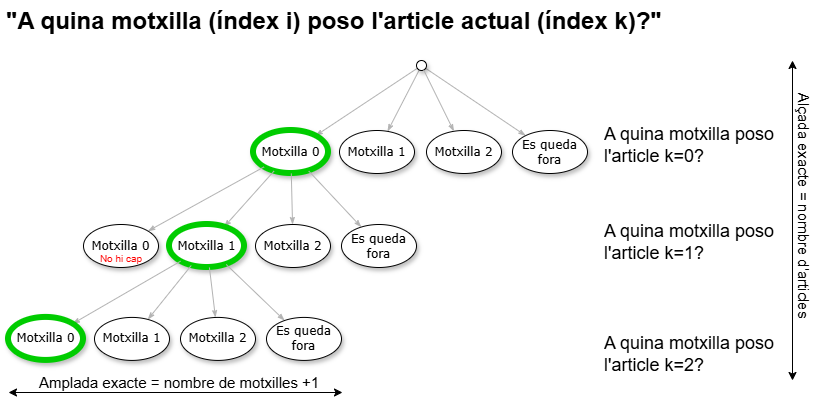

The diagram above was exported from draw.io. Its source (the exported page's mxGraphModel, read from the mxfile embedded in the PNG):
<mxGraphModel dx="1042" dy="562" grid="1" gridSize="10" guides="1" tooltips="1" connect="1" arrows="1" fold="1" page="1" pageScale="1" pageWidth="1100" pageHeight="850" background="none" math="0" shadow="0">
  <root>
    <mxCell id="0" />
    <mxCell id="1" parent="0" />
    <mxCell id="1ea317790d2ca983-12" style="edgeStyle=none;rounded=1;html=1;labelBackgroundColor=none;startArrow=none;startFill=0;startSize=5;endArrow=classicThin;endFill=1;endSize=5;jettySize=auto;orthogonalLoop=1;strokeColor=#B3B3B3;strokeWidth=1;fontFamily=Verdana;fontSize=12" parent="1" source="1ea317790d2ca983-1" target="1ea317790d2ca983-2" edge="1">
      <mxGeometry relative="1" as="geometry" />
    </mxCell>
    <mxCell id="1ea317790d2ca983-13" value="" style="edgeStyle=none;rounded=1;html=1;labelBackgroundColor=none;startArrow=none;startFill=0;startSize=5;endArrow=classicThin;endFill=1;endSize=5;jettySize=auto;orthogonalLoop=1;strokeColor=#B3B3B3;strokeWidth=1;fontFamily=Verdana;fontSize=12" parent="1" source="1ea317790d2ca983-1" target="1ea317790d2ca983-9" edge="1">
      <mxGeometry relative="1" as="geometry" />
    </mxCell>
    <mxCell id="1ea317790d2ca983-14" value="" style="edgeStyle=none;rounded=1;html=1;labelBackgroundColor=none;startArrow=none;startFill=0;startSize=5;endArrow=classicThin;endFill=1;endSize=5;jettySize=auto;orthogonalLoop=1;strokeColor=#B3B3B3;strokeWidth=1;fontFamily=Verdana;fontSize=12" parent="1" source="1ea317790d2ca983-1" target="1ea317790d2ca983-3" edge="1">
      <mxGeometry relative="1" as="geometry" />
    </mxCell>
    <mxCell id="1ea317790d2ca983-1" value="" style="ellipse;whiteSpace=wrap;html=1;rounded=0;shadow=1;comic=0;labelBackgroundColor=none;strokeWidth=1;fontFamily=Verdana;fontSize=12;align=center;" parent="1" vertex="1">
      <mxGeometry x="454" y="120" width="10" height="10" as="geometry" />
    </mxCell>
    <mxCell id="1ea317790d2ca983-2" value="&lt;span&gt;Motxilla 1&lt;/span&gt;" style="ellipse;whiteSpace=wrap;html=1;rounded=0;shadow=1;comic=0;labelBackgroundColor=none;strokeWidth=1;fontFamily=Verdana;fontSize=12;align=center;" parent="1" vertex="1">
      <mxGeometry x="377" y="190" width="75" height="43" as="geometry" />
    </mxCell>
    <mxCell id="1ea317790d2ca983-3" value="&lt;span&gt;Es queda fora&lt;/span&gt;" style="ellipse;whiteSpace=wrap;html=1;rounded=0;shadow=1;comic=0;labelBackgroundColor=none;strokeWidth=1;fontFamily=Verdana;fontSize=12;align=center;" parent="1" vertex="1">
      <mxGeometry x="550" y="190" width="75" height="43" as="geometry" />
    </mxCell>
    <mxCell id="1ea317790d2ca983-9" value="Motxilla 0" style="ellipse;whiteSpace=wrap;html=1;rounded=0;shadow=1;comic=0;labelBackgroundColor=default;strokeWidth=6;fontFamily=Verdana;fontSize=12;align=center;strokeColor=#00CC00;" parent="1" vertex="1">
      <mxGeometry x="291" y="190" width="75" height="43" as="geometry" />
    </mxCell>
    <mxCell id="zv5PCKm83EbrPdOqjM-W-1" value="&lt;span&gt;Motxilla 2&lt;/span&gt;" style="ellipse;whiteSpace=wrap;html=1;rounded=0;shadow=1;comic=0;labelBackgroundColor=none;strokeWidth=1;fontFamily=Verdana;fontSize=12;align=center;" parent="1" vertex="1">
      <mxGeometry x="464" y="190" width="75" height="43" as="geometry" />
    </mxCell>
    <mxCell id="zv5PCKm83EbrPdOqjM-W-3" value="" style="edgeStyle=none;rounded=1;html=1;labelBackgroundColor=none;startArrow=none;startFill=0;startSize=5;endArrow=classicThin;endFill=1;endSize=5;jettySize=auto;orthogonalLoop=1;strokeColor=#B3B3B3;strokeWidth=1;fontFamily=Verdana;fontSize=12;" parent="1" source="1ea317790d2ca983-1" target="zv5PCKm83EbrPdOqjM-W-1" edge="1">
      <mxGeometry relative="1" as="geometry">
        <mxPoint x="590" y="150" as="sourcePoint" />
        <mxPoint x="763" y="225" as="targetPoint" />
      </mxGeometry>
    </mxCell>
    <mxCell id="zv5PCKm83EbrPdOqjM-W-6" style="edgeStyle=none;rounded=1;html=1;labelBackgroundColor=none;startArrow=none;startFill=0;startSize=5;endArrow=classicThin;endFill=1;endSize=5;jettySize=auto;orthogonalLoop=1;strokeColor=#B3B3B3;strokeWidth=1;fontFamily=Verdana;fontSize=12" parent="1" source="1ea317790d2ca983-9" target="zv5PCKm83EbrPdOqjM-W-9" edge="1">
      <mxGeometry relative="1" as="geometry">
        <mxPoint x="309" y="230" as="sourcePoint" />
      </mxGeometry>
    </mxCell>
    <mxCell id="zv5PCKm83EbrPdOqjM-W-7" value="" style="edgeStyle=none;rounded=1;html=1;labelBackgroundColor=none;startArrow=none;startFill=0;startSize=5;endArrow=classicThin;endFill=1;endSize=5;jettySize=auto;orthogonalLoop=1;strokeColor=#B3B3B3;strokeWidth=1;fontFamily=Verdana;fontSize=12" parent="1" source="1ea317790d2ca983-9" target="zv5PCKm83EbrPdOqjM-W-11" edge="1">
      <mxGeometry relative="1" as="geometry">
        <mxPoint x="293" y="220" as="sourcePoint" />
      </mxGeometry>
    </mxCell>
    <mxCell id="zv5PCKm83EbrPdOqjM-W-8" value="" style="edgeStyle=none;rounded=1;html=1;labelBackgroundColor=none;startArrow=none;startFill=0;startSize=5;endArrow=classicThin;endFill=1;endSize=5;jettySize=auto;orthogonalLoop=1;strokeColor=#B3B3B3;strokeWidth=1;fontFamily=Verdana;fontSize=12" parent="1" source="1ea317790d2ca983-9" target="zv5PCKm83EbrPdOqjM-W-10" edge="1">
      <mxGeometry relative="1" as="geometry">
        <mxPoint x="369" y="220" as="sourcePoint" />
      </mxGeometry>
    </mxCell>
    <mxCell id="zv5PCKm83EbrPdOqjM-W-9" value="&lt;span&gt;Motxilla 1&lt;/span&gt;" style="ellipse;whiteSpace=wrap;html=1;rounded=0;shadow=1;comic=0;labelBackgroundColor=default;strokeWidth=6;fontFamily=Verdana;fontSize=12;align=center;strokeColor=#00CC00;verticalAlign=middle;fontColor=default;fillColor=default;" parent="1" vertex="1">
      <mxGeometry x="207" y="284" width="75" height="43" as="geometry" />
    </mxCell>
    <mxCell id="zv5PCKm83EbrPdOqjM-W-10" value="Es queda fora" style="ellipse;whiteSpace=wrap;html=1;rounded=0;shadow=1;comic=0;labelBackgroundColor=none;strokeWidth=1;fontFamily=Verdana;fontSize=12;align=center;" parent="1" vertex="1">
      <mxGeometry x="379" y="284" width="75" height="43" as="geometry" />
    </mxCell>
    <mxCell id="zv5PCKm83EbrPdOqjM-W-11" value="Motxilla 0" style="ellipse;whiteSpace=wrap;html=1;rounded=0;shadow=1;comic=0;labelBackgroundColor=none;strokeWidth=1;fontFamily=Verdana;fontSize=12;align=center;" parent="1" vertex="1">
      <mxGeometry x="121" y="284" width="75" height="43" as="geometry" />
    </mxCell>
    <mxCell id="zv5PCKm83EbrPdOqjM-W-12" value="&lt;span&gt;Motxilla 2&lt;/span&gt;" style="ellipse;whiteSpace=wrap;html=1;rounded=0;shadow=1;comic=0;labelBackgroundColor=none;strokeWidth=1;fontFamily=Verdana;fontSize=12;align=center;" parent="1" vertex="1">
      <mxGeometry x="293" y="284" width="75" height="43" as="geometry" />
    </mxCell>
    <mxCell id="zv5PCKm83EbrPdOqjM-W-13" value="" style="edgeStyle=none;rounded=1;html=1;labelBackgroundColor=none;startArrow=none;startFill=0;startSize=5;endArrow=classicThin;endFill=1;endSize=5;jettySize=auto;orthogonalLoop=1;strokeColor=#B3B3B3;strokeWidth=1;fontFamily=Verdana;fontSize=12;" parent="1" source="1ea317790d2ca983-9" target="zv5PCKm83EbrPdOqjM-W-12" edge="1">
      <mxGeometry relative="1" as="geometry">
        <mxPoint x="352" y="231" as="sourcePoint" />
        <mxPoint x="599" y="319" as="targetPoint" />
      </mxGeometry>
    </mxCell>
    <mxCell id="zv5PCKm83EbrPdOqjM-W-22" style="edgeStyle=none;rounded=1;html=1;labelBackgroundColor=none;startArrow=none;startFill=0;startSize=5;endArrow=classicThin;endFill=1;endSize=5;jettySize=auto;orthogonalLoop=1;strokeColor=#B3B3B3;strokeWidth=1;fontFamily=Verdana;fontSize=12" parent="1" source="zv5PCKm83EbrPdOqjM-W-9" target="zv5PCKm83EbrPdOqjM-W-25" edge="1">
      <mxGeometry relative="1" as="geometry">
        <mxPoint x="230.36782437117608" y="320.09182831747097" as="sourcePoint" />
      </mxGeometry>
    </mxCell>
    <mxCell id="zv5PCKm83EbrPdOqjM-W-23" value="" style="edgeStyle=none;rounded=1;html=1;labelBackgroundColor=none;startArrow=none;startFill=0;startSize=5;endArrow=classicThin;endFill=1;endSize=5;jettySize=auto;orthogonalLoop=1;strokeColor=#B3B3B3;strokeWidth=1;fontFamily=Verdana;fontSize=12" parent="1" source="zv5PCKm83EbrPdOqjM-W-9" target="zv5PCKm83EbrPdOqjM-W-27" edge="1">
      <mxGeometry relative="1" as="geometry">
        <mxPoint x="219.65912370609567" y="316.0005283536778" as="sourcePoint" />
      </mxGeometry>
    </mxCell>
    <mxCell id="zv5PCKm83EbrPdOqjM-W-24" value="" style="edgeStyle=none;rounded=1;html=1;labelBackgroundColor=none;startArrow=none;startFill=0;startSize=5;endArrow=classicThin;endFill=1;endSize=5;jettySize=auto;orthogonalLoop=1;strokeColor=#B3B3B3;strokeWidth=1;fontFamily=Verdana;fontSize=12" parent="1" source="zv5PCKm83EbrPdOqjM-W-9" target="zv5PCKm83EbrPdOqjM-W-26" edge="1">
      <mxGeometry relative="1" as="geometry">
        <mxPoint x="263.79317708303233" y="319.18832453973454" as="sourcePoint" />
      </mxGeometry>
    </mxCell>
    <mxCell id="zv5PCKm83EbrPdOqjM-W-25" value="&lt;span&gt;Motxilla 1&lt;/span&gt;" style="ellipse;whiteSpace=wrap;html=1;rounded=0;shadow=1;comic=0;labelBackgroundColor=none;strokeWidth=1;fontFamily=Verdana;fontSize=12;align=center;" parent="1" vertex="1">
      <mxGeometry x="132" y="376.92" width="75" height="43" as="geometry" />
    </mxCell>
    <mxCell id="zv5PCKm83EbrPdOqjM-W-26" value="Es queda fora" style="ellipse;whiteSpace=wrap;html=1;rounded=0;shadow=1;comic=0;labelBackgroundColor=none;strokeWidth=1;fontFamily=Verdana;fontSize=12;align=center;" parent="1" vertex="1">
      <mxGeometry x="304" y="376.92" width="75" height="43" as="geometry" />
    </mxCell>
    <mxCell id="zv5PCKm83EbrPdOqjM-W-27" value="Motxilla 0" style="ellipse;whiteSpace=wrap;html=1;rounded=0;shadow=1;comic=0;labelBackgroundColor=default;strokeWidth=6;fontFamily=Verdana;fontSize=12;align=center;strokeColor=#00CC00;verticalAlign=middle;fontColor=default;fillColor=default;" parent="1" vertex="1">
      <mxGeometry x="46" y="376.92" width="75" height="43" as="geometry" />
    </mxCell>
    <mxCell id="zv5PCKm83EbrPdOqjM-W-28" value="&lt;span&gt;Motxilla 2&lt;/span&gt;" style="ellipse;whiteSpace=wrap;html=1;rounded=0;shadow=1;comic=0;labelBackgroundColor=none;strokeWidth=1;fontFamily=Verdana;fontSize=12;align=center;strokeColor=default;verticalAlign=middle;fontColor=default;fillColor=default;" parent="1" vertex="1">
      <mxGeometry x="218" y="376.92" width="75" height="43" as="geometry" />
    </mxCell>
    <mxCell id="zv5PCKm83EbrPdOqjM-W-29" value="" style="edgeStyle=none;rounded=1;html=1;labelBackgroundColor=none;startArrow=none;startFill=0;startSize=5;endArrow=classicThin;endFill=1;endSize=5;jettySize=auto;orthogonalLoop=1;strokeColor=#B3B3B3;strokeWidth=1;fontFamily=Verdana;fontSize=12;" parent="1" source="zv5PCKm83EbrPdOqjM-W-9" target="zv5PCKm83EbrPdOqjM-W-28" edge="1">
      <mxGeometry relative="1" as="geometry">
        <mxPoint x="247.47750785688777" y="321.8900853033519" as="sourcePoint" />
        <mxPoint x="524" y="411.92" as="targetPoint" />
      </mxGeometry>
    </mxCell>
    <mxCell id="zv5PCKm83EbrPdOqjM-W-30" value="Alçada exacte = nombre d'articles" style="endArrow=classic;startArrow=classic;html=1;rounded=0;textDirection=vertical-rl;fontSize=15;align=left;" parent="1" edge="1">
      <mxGeometry x="-0.0625" width="50" height="50" relative="1" as="geometry">
        <mxPoint x="830" y="440" as="sourcePoint" />
        <mxPoint x="830" y="120" as="targetPoint" />
        <mxPoint as="offset" />
      </mxGeometry>
    </mxCell>
    <mxCell id="zv5PCKm83EbrPdOqjM-W-31" value="&lt;h1 style=&quot;margin-top: 0px;&quot;&gt;&lt;span style=&quot;font-weight: 400;&quot;&gt;A quina motxilla poso l'article k=0?&lt;/span&gt;&lt;/h1&gt;" style="text;html=1;whiteSpace=wrap;overflow=hidden;rounded=0;fontSize=9;" parent="1" vertex="1">
      <mxGeometry x="640" y="176.5" width="180" height="70" as="geometry" />
    </mxCell>
    <mxCell id="zv5PCKm83EbrPdOqjM-W-32" value="&lt;h1 style=&quot;margin-top: 0px;&quot;&gt;&lt;span style=&quot;background-color: transparent; font-weight: 400;&quot;&gt;A quina motxilla poso l'article&lt;/span&gt;&lt;span style=&quot;background-color: transparent; color: light-dark(rgb(0, 0, 0), rgb(255, 255, 255)); font-weight: normal;&quot;&gt;&amp;nbsp;&lt;/span&gt;&lt;span style=&quot;background-color: transparent; color: light-dark(rgb(0, 0, 0), rgb(255, 255, 255)); font-weight: normal;&quot;&gt;k=1?&lt;/span&gt;&lt;/h1&gt;" style="text;html=1;whiteSpace=wrap;overflow=hidden;rounded=0;fontSize=9;" parent="1" vertex="1">
      <mxGeometry x="640" y="273.75" width="180" height="82.5" as="geometry" />
    </mxCell>
    <mxCell id="zv5PCKm83EbrPdOqjM-W-33" value="&lt;h1 style=&quot;margin-top: 0px;&quot;&gt;&lt;span style=&quot;background-color: transparent; font-weight: 400;&quot;&gt;A quina motxilla poso l'article&lt;/span&gt;&lt;span style=&quot;background-color: transparent; color: light-dark(rgb(0, 0, 0), rgb(255, 255, 255)); font-weight: normal;&quot;&gt;&amp;nbsp;&lt;/span&gt;&lt;span style=&quot;background-color: transparent; color: light-dark(rgb(0, 0, 0), rgb(255, 255, 255)); font-weight: normal;&quot;&gt;k=2?&lt;/span&gt;&lt;/h1&gt;" style="text;html=1;whiteSpace=wrap;overflow=hidden;rounded=0;fontSize=9;" parent="1" vertex="1">
      <mxGeometry x="640" y="385.5" width="180" height="74.5" as="geometry" />
    </mxCell>
    <mxCell id="zv5PCKm83EbrPdOqjM-W-34" value="&lt;font style=&quot;color: rgb(255, 0, 0);&quot;&gt;No hi cap&lt;/font&gt;" style="text;html=1;align=center;verticalAlign=middle;whiteSpace=wrap;rounded=0;fontSize=10;" parent="1" vertex="1">
      <mxGeometry x="128.5" y="303" width="60" height="30" as="geometry" />
    </mxCell>
    <mxCell id="tImrsxMq9mVPiWMpd2Y8-1" value="&lt;h1 style=&quot;margin-top: 0px;&quot;&gt;&quot;A quina motxilla (índex i) poso l'article actual (índex k)?&quot;&lt;/h1&gt;" style="text;html=1;whiteSpace=wrap;overflow=hidden;rounded=0;" vertex="1" parent="1">
      <mxGeometry x="42" y="60" width="720" height="50" as="geometry" />
    </mxCell>
    <mxCell id="ehVWvoWRZyECZKYnEghI-1" value="Amplada exacte = nombre de motxilles +1" style="endArrow=classic;startArrow=classic;html=1;rounded=0;textDirection=vertical-rl;fontSize=15;align=left;horizontal=0;" edge="1" parent="1">
      <mxGeometry x="-0.1617" width="50" height="50" relative="1" as="geometry">
        <mxPoint x="380" y="452" as="sourcePoint" />
        <mxPoint x="46" y="452" as="targetPoint" />
        <mxPoint as="offset" />
      </mxGeometry>
    </mxCell>
  </root>
</mxGraphModel>